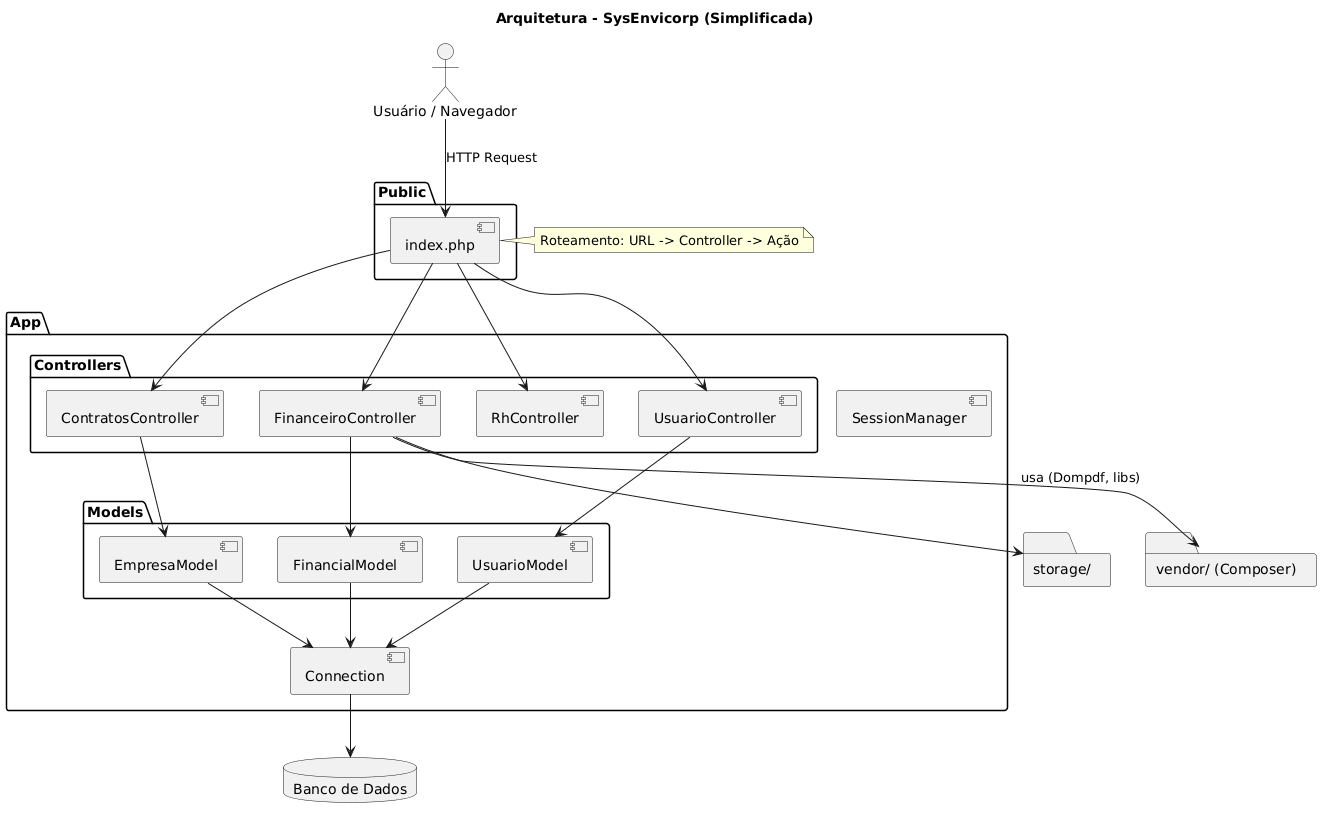

The diagram above was rendered by PlantUML. Its source (embedded in the PNG):
@startuml
title Arquitetura - SysEnvicorp (Simplificada)

actor User as "Usuário / Navegador"

package "Public" {
  [index.php] as FrontController
}

package "App" {
  package "Controllers" {
    [FinanceiroController]
    [ContratosController]
    [RhController]
    [UsuarioController]
  }
  package "Models" {
    [FinancialModel]
    [EmpresaModel]
    [UsuarioModel]
  }
  [SessionManager]
  [Connection]
}

database "Banco de Dados" as DB
folder "vendor/ (Composer)" as Vendor
folder "storage/" as Storage

User --> FrontController : HTTP Request
FrontController --> FinanceiroController
FrontController --> ContratosController
FrontController --> RhController
FrontController --> UsuarioController

FinanceiroController --> FinancialModel
ContratosController --> EmpresaModel
UsuarioController --> UsuarioModel

FinancialModel --> Connection
EmpresaModel --> Connection
UsuarioModel --> Connection
Connection --> DB

FinanceiroController --> Vendor : usa (Dompdf, libs)
FinanceiroController --> Storage

note right of FrontController
  Roteamento: URL -> Controller -> Ação
end note
@enduml